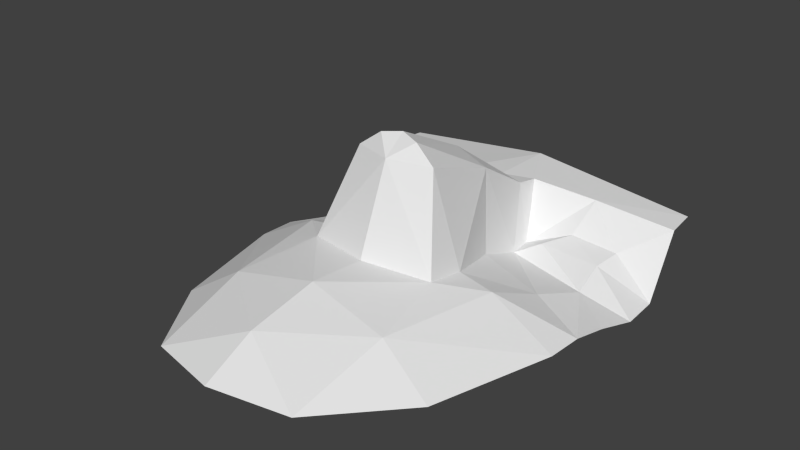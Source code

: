 # Source: head.blend  (saved by Blender 2.64.0; exported with 4.5.12 LTS)
import bpy
from mathutils import Matrix  # noqa: F401  (used for matrix-valued properties, if any)

bpy.ops.wm.read_factory_settings(use_empty=True)
scene = bpy.context.scene
scene.name = 'Scene'

# ---- collections
col_collection_1 = bpy.data.collections.new('Collection 1'); scene.collection.children.link(col_collection_1)
col_collection_2 = bpy.data.collections.new('Collection 2'); scene.collection.children.link(col_collection_2)
col_collection_3 = bpy.data.collections.new('Collection 3'); scene.collection.children.link(col_collection_3)
col_collection_4 = bpy.data.collections.new('Collection 4'); scene.collection.children.link(col_collection_4)
col_collection_5 = bpy.data.collections.new('Collection 5'); scene.collection.children.link(col_collection_5)
col_collection_6 = bpy.data.collections.new('Collection 6'); scene.collection.children.link(col_collection_6)
col_collection_7 = bpy.data.collections.new('Collection 7'); scene.collection.children.link(col_collection_7)
col_collection_8 = bpy.data.collections.new('Collection 8'); scene.collection.children.link(col_collection_8)
col_collection_9 = bpy.data.collections.new('Collection 9'); scene.collection.children.link(col_collection_9)
col_collection_10 = bpy.data.collections.new('Collection 10'); scene.collection.children.link(col_collection_10)
col_collection_11 = bpy.data.collections.new('Collection 11'); scene.collection.children.link(col_collection_11)
col_collection_12 = bpy.data.collections.new('Collection 12'); scene.collection.children.link(col_collection_12)
col_collection_13 = bpy.data.collections.new('Collection 13'); scene.collection.children.link(col_collection_13)
col_collection_14 = bpy.data.collections.new('Collection 14'); scene.collection.children.link(col_collection_14)
col_collection_15 = bpy.data.collections.new('Collection 15'); scene.collection.children.link(col_collection_15)
col_collection_16 = bpy.data.collections.new('Collection 16'); scene.collection.children.link(col_collection_16)
col_collection_17 = bpy.data.collections.new('Collection 17'); scene.collection.children.link(col_collection_17)
col_collection_18 = bpy.data.collections.new('Collection 18'); scene.collection.children.link(col_collection_18)
col_collection_19 = bpy.data.collections.new('Collection 19'); scene.collection.children.link(col_collection_19)
col_collection_20 = bpy.data.collections.new('Collection 20'); scene.collection.children.link(col_collection_20)

# ---- world
world_world = bpy.data.worlds.new('World'); scene.world = world_world
world_world.color = (0.05088, 0.05088, 0.05088)
world_world.use_sun_shadow = False
world_world.sun_shadow_jitter_overblur = 0.0
world_world.cycles.sampling_method = 'MANUAL'
world_world.cycles.sample_map_resolution = 256

# ---- meshes
me_head_001 = bpy.data.meshes.new('head.001')
me_head_001.from_pydata([(0.002401, 0.05181, -0.102), (-0.0008718, 1.635, -0.5979), (-1.109, 1.187, -1.125), (-0.0001832, -0.1673, -0.6439), (-1.063, 1.677, -0.7427), (-0.424, 0.1894, -0.7182), (-0.0001479, 0.2025, 0.01176), (-1.09, 1.446, -0.738), (0.001227, 0.7066, -0.2398), (-0.2541, 1.124, -0.9716), (-0.127, 0.1637, -0.009417), (-1.097, 0.3695, -0.9714), (0.001118, 1.182, -0.585), (-0.5922, 1.358, -0.6575), (-0.2832, 0.6361, -0.844), (-0.8523, 1.193, -0.873), (-0.2167, 0.6997, -0.3171), (-1.091, 0.1252, -0.9614), (-0.5427, 1.185, -0.8471), (-0.2627, 0.9732, -0.9785), (-0.4277, 1.029, -0.882), (-1.118, 0.9401, -1.129), (-0.1935, 1.269, -0.5972), (-0.1883, 1.117, -0.5706), (-0.4817, -1.207, -0.8864), (-0.8779, -0.6645, -0.9441), (-0.000315, -1.001, -0.696), (-0.5304, -0.5975, -0.7181), (-0.6761, 0.1452, -0.734), (-0.8366, 0.8124, -0.9763), (-0.4229, -0.06912, -0.6717), (-1.094, 0.6464, -1.045), (-0.0009083, -0.5474, -0.6096), (-0.8171, 1.031, -0.9023), (-0.01533, -1.326, -0.8583), (-0.7395, 0.5057, -0.8876), (-0.2644, 0.1397, -0.1132)], [], [(19, 16, 23), (29, 31, 21), (20, 19, 9), (20, 9, 18), (22, 13, 9), (30, 5, 28), (27, 26, 32), (36, 0, 10), (8, 23, 16), (23, 8, 12), (5, 36, 16, 14), (7, 2, 15), (20, 19, 29), (17, 28, 11), (1, 13, 22), (14, 16, 19), (28, 35, 11), (1, 4, 13), (30, 0, 36), (22, 23, 12), (12, 1, 22), (0, 6, 10), (9, 19, 23), (30, 36, 5), (4, 7, 13), (0, 30, 3), (22, 9, 23), (25, 24, 27), (28, 17, 27), (5, 35, 28), (26, 27, 24), (7, 15, 13), (17, 25, 27), (13, 15, 18), (21, 29, 33), (30, 32, 3), (5, 14, 35), (2, 33, 15), (2, 21, 33), (34, 26, 24), (35, 19, 29), (18, 15, 33), (30, 28, 27), (11, 35, 29), (30, 27, 32), (36, 10, 16), (8, 10, 6), (13, 18, 9), (20, 18, 33, 29), (16, 10, 8), (11, 29, 31), (35, 14, 19)])
me_head_001.use_remesh_preserve_volume = False
me_head_001.use_remesh_preserve_attributes = False
me_head_001.use_mirror_vertex_groups = False
me_head_001.update()

# ---- objects
ob_head = bpy.data.objects.new('head', me_head_001)

# ---- transforms, parenting, visibility, modifiers, constraints
ob_head.location = (0.0, 0.0, 0.0)
ob_head.lineart.crease_threshold = 0.0
_m = ob_head.modifiers.new('Mirror', 'MIRROR')
_m.merge_threshold = 0.1

# ---- collection membership
col_collection_1.objects.link(ob_head)
col_collection_2.objects.link(ob_head)
col_collection_3.objects.link(ob_head)
col_collection_4.objects.link(ob_head)
col_collection_5.objects.link(ob_head)
col_collection_6.objects.link(ob_head)
col_collection_7.objects.link(ob_head)
col_collection_8.objects.link(ob_head)
col_collection_9.objects.link(ob_head)
col_collection_10.objects.link(ob_head)
col_collection_11.objects.link(ob_head)
col_collection_12.objects.link(ob_head)
col_collection_13.objects.link(ob_head)
col_collection_14.objects.link(ob_head)
col_collection_15.objects.link(ob_head)
col_collection_16.objects.link(ob_head)
col_collection_17.objects.link(ob_head)
col_collection_18.objects.link(ob_head)
col_collection_19.objects.link(ob_head)
col_collection_20.objects.link(ob_head)

# ---- scene / render settings (as saved in the file)
scene.frame_start = 1; scene.frame_end = 250; scene.frame_set(0)
scene.render.engine = 'BLENDER_EEVEE_NEXT'
scene.render.image_settings.color_mode = 'RGB'
scene.render.image_settings.compression = 90
scene.render.resolution_percentage = 50
scene.render.dither_intensity = 0.0
scene.render.bake_margin = 2
scene.render.bake_bias = 0.0
scene.cycles.use_denoising = False
scene.cycles.samples = 10
scene.cycles.sampling_pattern = 'TABULATED_SOBOL'
scene.cycles.light_sampling_threshold = 0.0
scene.cycles.use_adaptive_sampling = False
scene.cycles.use_light_tree = False
scene.cycles.blur_glossy = 0.0
scene.cycles.volume_bounces = 1
scene.cycles.pixel_filter_type = 'GAUSSIAN'
scene.cycles.sample_clamp_indirect = 0.0
scene.view_settings.view_transform = 'Standard'
bpy.context.view_layer.update()

# ---- added for rendering (the .blend has no active camera and no usable light): camera, sun
cam_auto = bpy.data.cameras.new('AutoCamera')
cam_auto.lens = 50.0
cam_auto.sensor_width = 36.0
cam_auto.clip_end = 1000.0
ob_auto_camera = bpy.data.objects.new('AutoCamera', cam_auto)
scene.collection.objects.link(ob_auto_camera)
ob_auto_camera.location = (3.62134, -4.16983, 2.33848)
ob_auto_camera.rotation_euler = (1.09748, -7.21219e-08, 0.694738)
scene.camera = ob_auto_camera
light_auto_sun = bpy.data.lights.new('AutoSun', 'SUN')
light_auto_sun.energy = 3.0
light_auto_sun.angle = 0.0523599
ob_auto_sun = bpy.data.objects.new('AutoSun', light_auto_sun)
scene.collection.objects.link(ob_auto_sun)
ob_auto_sun.rotation_euler = (0.872665, 0.174533, 0.523599)
bpy.context.view_layer.update()
